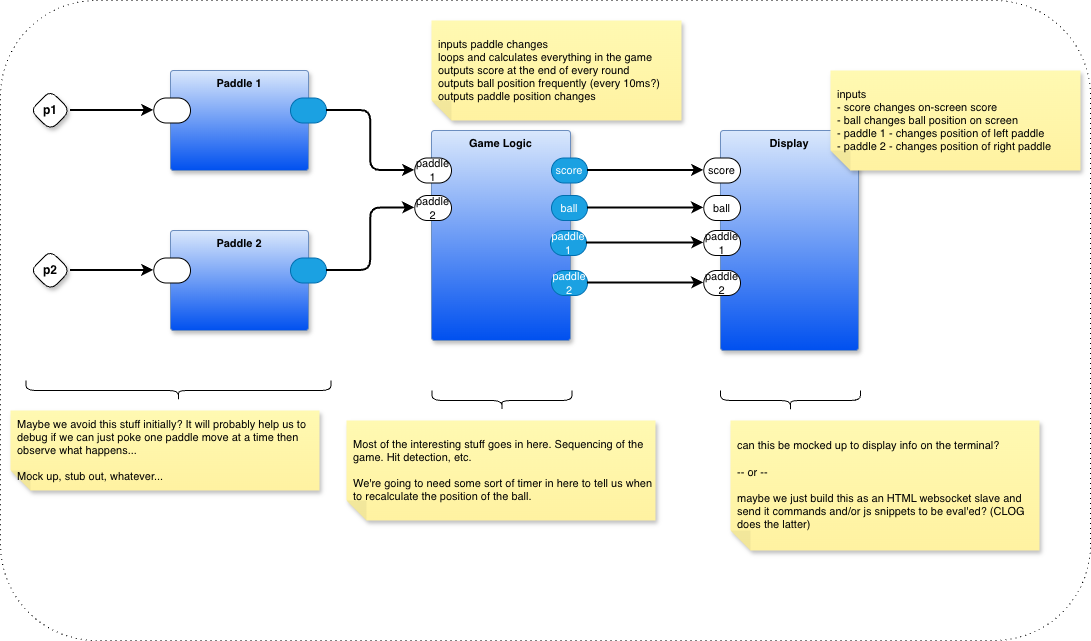

The diagram above was exported from draw.io. Its source (the exported page's mxGraphModel, read from the mxfile embedded in the PNG):
<mxGraphModel dx="1106" dy="758" grid="1" gridSize="10" guides="1" tooltips="1" connect="1" arrows="1" fold="1" page="1" pageScale="1" pageWidth="1100" pageHeight="850" math="0" shadow="0">
  <root>
    <mxCell id="0" />
    <mxCell id="1" parent="0" />
    <mxCell id="23TQ1Nl_gfC03KORx50A-1" value="" style="rounded=1;whiteSpace=wrap;html=1;fontFamily=Helvetica;fontSize=11;labelBackgroundColor=default;dashed=1;dashPattern=1 4;" vertex="1" parent="1">
      <mxGeometry x="50" y="170" width="1090" height="640" as="geometry" />
    </mxCell>
    <mxCell id="X-DPVdPUf8l-BQvU723_-1" value="p1" style="rhombus;whiteSpace=wrap;html=1;rounded=1;fontStyle=1;glass=0;sketch=0;fontSize=12;points=[[0,0.5,0,0,0],[0.5,0,0,0,0],[0.5,1,0,0,0],[1,0.5,0,0,0]];shadow=1;fontFamily=Helvetica;fontColor=default;labelBackgroundColor=none;" parent="1" vertex="1">
      <mxGeometry x="80" y="260" width="40" height="40" as="geometry" />
    </mxCell>
    <mxCell id="X-DPVdPUf8l-BQvU723_-2" value="Paddle 1" style="rounded=1;whiteSpace=wrap;html=1;container=1;recursiveResize=0;verticalAlign=top;arcSize=6;fontStyle=1;autosize=0;points=[];absoluteArcSize=1;shadow=1;strokeColor=#6c8ebf;fillColor=#dae8fc;fontFamily=Helvetica;fontSize=11;gradientColor=#0050EF;fontColor=default;labelBackgroundColor=none;" parent="1" vertex="1">
      <mxGeometry x="220" y="240" width="138" height="100" as="geometry">
        <mxRectangle x="-98" y="-1230" width="99" height="26" as="alternateBounds" />
      </mxGeometry>
    </mxCell>
    <mxCell id="X-DPVdPUf8l-BQvU723_-3" value="" style="rounded=1;whiteSpace=wrap;html=1;sketch=0;points=[[0,0.5,0,0,0],[1,0.5,0,0,0]];arcSize=50;fontFamily=Helvetica;fontSize=11;fontColor=default;labelBackgroundColor=none;" parent="X-DPVdPUf8l-BQvU723_-2" vertex="1">
      <mxGeometry x="-16.75" y="27.5" width="36.75" height="25" as="geometry" />
    </mxCell>
    <mxCell id="X-DPVdPUf8l-BQvU723_-4" value="" style="rounded=1;whiteSpace=wrap;html=1;sketch=0;points=[[0,0.5,0,0,0],[1,0.5,0,0,0]];fillColor=#1ba1e2;fontColor=#ffffff;strokeColor=#006EAF;arcSize=50;fontFamily=Helvetica;fontSize=11;labelBackgroundColor=none;" parent="X-DPVdPUf8l-BQvU723_-2" vertex="1">
      <mxGeometry x="120" y="27.5" width="36" height="25" as="geometry" />
    </mxCell>
    <mxCell id="X-DPVdPUf8l-BQvU723_-6" value="Game Logic" style="rounded=1;whiteSpace=wrap;html=1;container=1;recursiveResize=0;verticalAlign=top;arcSize=6;fontStyle=1;autosize=0;points=[];absoluteArcSize=1;shadow=1;strokeColor=#6c8ebf;fillColor=#dae8fc;fontFamily=Helvetica;fontSize=11;gradientColor=#0050EF;fontColor=default;labelBackgroundColor=none;" parent="1" vertex="1">
      <mxGeometry x="481" y="300" width="139" height="210" as="geometry">
        <mxRectangle x="-98" y="-1230" width="99" height="26" as="alternateBounds" />
      </mxGeometry>
    </mxCell>
    <mxCell id="X-DPVdPUf8l-BQvU723_-7" value="paddle 1" style="rounded=1;whiteSpace=wrap;html=1;sketch=0;points=[[0,0.5,0,0,0],[1,0.5,0,0,0]];arcSize=50;fontFamily=Helvetica;fontSize=11;fontColor=default;labelBackgroundColor=none;" parent="X-DPVdPUf8l-BQvU723_-6" vertex="1">
      <mxGeometry x="-16.75" y="27.5" width="36.75" height="25" as="geometry" />
    </mxCell>
    <mxCell id="X-DPVdPUf8l-BQvU723_-8" value="score" style="rounded=1;whiteSpace=wrap;html=1;sketch=0;points=[[0,0.5,0,0,0],[1,0.5,0,0,0]];fillColor=#1ba1e2;fontColor=#ffffff;strokeColor=#006EAF;arcSize=50;fontFamily=Helvetica;fontSize=11;labelBackgroundColor=none;" parent="X-DPVdPUf8l-BQvU723_-6" vertex="1">
      <mxGeometry x="120" y="27.5" width="36" height="25" as="geometry" />
    </mxCell>
    <mxCell id="X-DPVdPUf8l-BQvU723_-24" value="paddle 2" style="rounded=1;whiteSpace=wrap;html=1;sketch=0;points=[[0,0.5,0,0,0],[1,0.5,0,0,0]];fillColor=#1ba1e2;fontColor=#ffffff;strokeColor=#006EAF;arcSize=50;fontFamily=Helvetica;fontSize=11;labelBackgroundColor=none;" parent="X-DPVdPUf8l-BQvU723_-6" vertex="1">
      <mxGeometry x="120" y="140" width="36" height="25" as="geometry" />
    </mxCell>
    <mxCell id="X-DPVdPUf8l-BQvU723_-22" value="ball" style="rounded=1;whiteSpace=wrap;html=1;sketch=0;points=[[0,0.5,0,0,0],[1,0.5,0,0,0]];fillColor=#1ba1e2;fontColor=#ffffff;strokeColor=#006EAF;arcSize=50;fontFamily=Helvetica;fontSize=11;labelBackgroundColor=none;" parent="X-DPVdPUf8l-BQvU723_-6" vertex="1">
      <mxGeometry x="120" y="65" width="36" height="25" as="geometry" />
    </mxCell>
    <mxCell id="X-DPVdPUf8l-BQvU723_-23" value="paddle 1" style="rounded=1;whiteSpace=wrap;html=1;sketch=0;points=[[0,0.5,0,0,0],[1,0.5,0,0,0]];fillColor=#1ba1e2;fontColor=#ffffff;strokeColor=#006EAF;arcSize=50;fontFamily=Helvetica;fontSize=11;labelBackgroundColor=none;" parent="X-DPVdPUf8l-BQvU723_-6" vertex="1">
      <mxGeometry x="119" y="100" width="36" height="25" as="geometry" />
    </mxCell>
    <mxCell id="bsslGJvn29eXjr0nfo0c-1" value="paddle 2" style="rounded=1;whiteSpace=wrap;html=1;sketch=0;points=[[0,0.5,0,0,0],[1,0.5,0,0,0]];arcSize=50;fontFamily=Helvetica;fontSize=11;fontColor=default;labelBackgroundColor=none;" vertex="1" parent="X-DPVdPUf8l-BQvU723_-6">
      <mxGeometry x="-16.75" y="65" width="36.75" height="25" as="geometry" />
    </mxCell>
    <mxCell id="X-DPVdPUf8l-BQvU723_-10" value="Display" style="rounded=1;whiteSpace=wrap;html=1;container=1;recursiveResize=0;verticalAlign=top;arcSize=6;fontStyle=1;autosize=0;points=[];absoluteArcSize=1;shadow=1;strokeColor=#6c8ebf;fillColor=#dae8fc;fontFamily=Helvetica;fontSize=11;gradientColor=#0050EF;fontColor=default;labelBackgroundColor=none;" parent="1" vertex="1">
      <mxGeometry x="770" y="300" width="138" height="220" as="geometry">
        <mxRectangle x="-98" y="-1230" width="99" height="26" as="alternateBounds" />
      </mxGeometry>
    </mxCell>
    <mxCell id="X-DPVdPUf8l-BQvU723_-11" value="score" style="rounded=1;whiteSpace=wrap;html=1;sketch=0;points=[[0,0.5,0,0,0],[1,0.5,0,0,0]];arcSize=50;fontFamily=Helvetica;fontSize=11;fontColor=default;labelBackgroundColor=none;" parent="X-DPVdPUf8l-BQvU723_-10" vertex="1">
      <mxGeometry x="-16.75" y="27.5" width="36.75" height="25" as="geometry" />
    </mxCell>
    <mxCell id="X-DPVdPUf8l-BQvU723_-18" value="ball" style="rounded=1;whiteSpace=wrap;html=1;sketch=0;points=[[0,0.5,0,0,0],[1,0.5,0,0,0]];arcSize=50;fontFamily=Helvetica;fontSize=11;fontColor=default;labelBackgroundColor=none;" parent="X-DPVdPUf8l-BQvU723_-10" vertex="1">
      <mxGeometry x="-16.75" y="65" width="36.75" height="25" as="geometry" />
    </mxCell>
    <mxCell id="X-DPVdPUf8l-BQvU723_-20" value="paddle 2" style="rounded=1;whiteSpace=wrap;html=1;sketch=0;points=[[0,0.5,0,0,0],[1,0.5,0,0,0]];arcSize=50;fontFamily=Helvetica;fontSize=11;fontColor=default;labelBackgroundColor=none;" parent="X-DPVdPUf8l-BQvU723_-10" vertex="1">
      <mxGeometry x="-16.75" y="140" width="36.75" height="25" as="geometry" />
    </mxCell>
    <mxCell id="X-DPVdPUf8l-BQvU723_-19" value="paddle 1" style="rounded=1;whiteSpace=wrap;html=1;sketch=0;points=[[0,0.5,0,0,0],[1,0.5,0,0,0]];arcSize=50;fontFamily=Helvetica;fontSize=11;fontColor=default;labelBackgroundColor=none;" parent="X-DPVdPUf8l-BQvU723_-10" vertex="1">
      <mxGeometry x="-16.75" y="100" width="36.75" height="25" as="geometry" />
    </mxCell>
    <mxCell id="X-DPVdPUf8l-BQvU723_-14" value="Paddle 2" style="rounded=1;whiteSpace=wrap;html=1;container=1;recursiveResize=0;verticalAlign=top;arcSize=6;fontStyle=1;autosize=0;points=[];absoluteArcSize=1;shadow=1;strokeColor=#6c8ebf;fillColor=#dae8fc;fontFamily=Helvetica;fontSize=11;gradientColor=#0050EF;fontColor=default;labelBackgroundColor=none;" parent="1" vertex="1">
      <mxGeometry x="220" y="400" width="138" height="100" as="geometry">
        <mxRectangle x="-98" y="-1230" width="99" height="26" as="alternateBounds" />
      </mxGeometry>
    </mxCell>
    <mxCell id="X-DPVdPUf8l-BQvU723_-15" value="" style="rounded=1;whiteSpace=wrap;html=1;sketch=0;points=[[0,0.5,0,0,0],[1,0.5,0,0,0]];arcSize=50;fontFamily=Helvetica;fontSize=11;fontColor=default;labelBackgroundColor=none;" parent="X-DPVdPUf8l-BQvU723_-14" vertex="1">
      <mxGeometry x="-16.75" y="27.5" width="36.75" height="25" as="geometry" />
    </mxCell>
    <mxCell id="X-DPVdPUf8l-BQvU723_-16" value="" style="rounded=1;whiteSpace=wrap;html=1;sketch=0;points=[[0,0.5,0,0,0],[1,0.5,0,0,0]];fillColor=#1ba1e2;fontColor=#ffffff;strokeColor=#006EAF;arcSize=50;fontFamily=Helvetica;fontSize=11;labelBackgroundColor=none;" parent="X-DPVdPUf8l-BQvU723_-14" vertex="1">
      <mxGeometry x="120" y="27.5" width="36" height="25" as="geometry" />
    </mxCell>
    <mxCell id="X-DPVdPUf8l-BQvU723_-21" value="p2" style="rhombus;whiteSpace=wrap;html=1;rounded=1;fontStyle=1;glass=0;sketch=0;fontSize=12;points=[[0,0.5,0,0,0],[0.5,0,0,0,0],[0.5,1,0,0,0],[1,0.5,0,0,0]];shadow=1;fontFamily=Helvetica;fontColor=default;labelBackgroundColor=none;" parent="1" vertex="1">
      <mxGeometry x="80" y="420" width="40" height="40" as="geometry" />
    </mxCell>
    <mxCell id="X-DPVdPUf8l-BQvU723_-25" style="edgeStyle=orthogonalEdgeStyle;rounded=1;orthogonalLoop=1;jettySize=auto;html=1;exitX=1;exitY=0.5;exitDx=0;exitDy=0;exitPerimeter=0;entryX=0;entryY=0.5;entryDx=0;entryDy=0;entryPerimeter=0;strokeWidth=2;curved=0;" parent="1" source="X-DPVdPUf8l-BQvU723_-8" target="X-DPVdPUf8l-BQvU723_-11" edge="1">
      <mxGeometry relative="1" as="geometry" />
    </mxCell>
    <mxCell id="X-DPVdPUf8l-BQvU723_-26" style="edgeStyle=orthogonalEdgeStyle;shape=connector;curved=0;rounded=1;orthogonalLoop=1;jettySize=auto;html=1;exitX=1;exitY=0.5;exitDx=0;exitDy=0;exitPerimeter=0;strokeColor=default;strokeWidth=2;align=center;verticalAlign=middle;fontFamily=Helvetica;fontSize=11;fontColor=default;labelBackgroundColor=default;endArrow=classic;" parent="1" source="X-DPVdPUf8l-BQvU723_-22" target="X-DPVdPUf8l-BQvU723_-18" edge="1">
      <mxGeometry relative="1" as="geometry" />
    </mxCell>
    <mxCell id="X-DPVdPUf8l-BQvU723_-27" style="edgeStyle=orthogonalEdgeStyle;shape=connector;curved=0;rounded=1;orthogonalLoop=1;jettySize=auto;html=1;exitX=1;exitY=0.5;exitDx=0;exitDy=0;exitPerimeter=0;entryX=0;entryY=0.5;entryDx=0;entryDy=0;entryPerimeter=0;strokeColor=default;strokeWidth=2;align=center;verticalAlign=middle;fontFamily=Helvetica;fontSize=11;fontColor=default;labelBackgroundColor=default;endArrow=classic;" parent="1" source="X-DPVdPUf8l-BQvU723_-23" target="X-DPVdPUf8l-BQvU723_-19" edge="1">
      <mxGeometry relative="1" as="geometry" />
    </mxCell>
    <mxCell id="X-DPVdPUf8l-BQvU723_-28" style="edgeStyle=orthogonalEdgeStyle;shape=connector;curved=0;rounded=1;orthogonalLoop=1;jettySize=auto;html=1;exitX=1;exitY=0.5;exitDx=0;exitDy=0;exitPerimeter=0;entryX=0;entryY=0.5;entryDx=0;entryDy=0;entryPerimeter=0;strokeColor=default;strokeWidth=2;align=center;verticalAlign=middle;fontFamily=Helvetica;fontSize=11;fontColor=default;labelBackgroundColor=default;endArrow=classic;" parent="1" source="X-DPVdPUf8l-BQvU723_-24" target="X-DPVdPUf8l-BQvU723_-20" edge="1">
      <mxGeometry relative="1" as="geometry" />
    </mxCell>
    <mxCell id="bsslGJvn29eXjr0nfo0c-2" style="edgeStyle=orthogonalEdgeStyle;rounded=1;orthogonalLoop=1;jettySize=auto;html=1;exitX=1;exitY=0.5;exitDx=0;exitDy=0;exitPerimeter=0;entryX=0;entryY=0.5;entryDx=0;entryDy=0;entryPerimeter=0;strokeWidth=2;curved=0;" edge="1" parent="1" source="X-DPVdPUf8l-BQvU723_-16" target="bsslGJvn29eXjr0nfo0c-1">
      <mxGeometry relative="1" as="geometry" />
    </mxCell>
    <mxCell id="bsslGJvn29eXjr0nfo0c-3" style="edgeStyle=orthogonalEdgeStyle;shape=connector;curved=0;rounded=1;orthogonalLoop=1;jettySize=auto;html=1;exitX=1;exitY=0.5;exitDx=0;exitDy=0;exitPerimeter=0;entryX=0;entryY=0.5;entryDx=0;entryDy=0;entryPerimeter=0;strokeColor=default;strokeWidth=2;align=center;verticalAlign=middle;fontFamily=Helvetica;fontSize=11;fontColor=default;labelBackgroundColor=default;endArrow=classic;" edge="1" parent="1" source="X-DPVdPUf8l-BQvU723_-4" target="X-DPVdPUf8l-BQvU723_-7">
      <mxGeometry relative="1" as="geometry" />
    </mxCell>
    <mxCell id="bsslGJvn29eXjr0nfo0c-4" style="edgeStyle=orthogonalEdgeStyle;shape=connector;curved=0;rounded=1;orthogonalLoop=1;jettySize=auto;html=1;exitX=1;exitY=0.5;exitDx=0;exitDy=0;exitPerimeter=0;entryX=0;entryY=0.5;entryDx=0;entryDy=0;entryPerimeter=0;strokeColor=default;strokeWidth=2;align=center;verticalAlign=middle;fontFamily=Helvetica;fontSize=11;fontColor=default;labelBackgroundColor=default;endArrow=classic;" edge="1" parent="1" source="X-DPVdPUf8l-BQvU723_-1" target="X-DPVdPUf8l-BQvU723_-3">
      <mxGeometry relative="1" as="geometry" />
    </mxCell>
    <mxCell id="bsslGJvn29eXjr0nfo0c-5" style="edgeStyle=orthogonalEdgeStyle;shape=connector;curved=0;rounded=1;orthogonalLoop=1;jettySize=auto;html=1;entryX=0;entryY=0.5;entryDx=0;entryDy=0;entryPerimeter=0;strokeColor=default;strokeWidth=2;align=center;verticalAlign=middle;fontFamily=Helvetica;fontSize=11;fontColor=default;labelBackgroundColor=default;endArrow=classic;" edge="1" parent="1" source="X-DPVdPUf8l-BQvU723_-21" target="X-DPVdPUf8l-BQvU723_-15">
      <mxGeometry relative="1" as="geometry" />
    </mxCell>
    <mxCell id="bsslGJvn29eXjr0nfo0c-6" value="inputs&lt;div&gt;- score changes on-screen score&lt;/div&gt;&lt;div&gt;- ball changes ball position on screen&lt;/div&gt;&lt;div&gt;- paddle 1 - changes position of left paddle&lt;/div&gt;&lt;div&gt;- paddle 2 - changes position of right paddle&lt;/div&gt;" style="shape=note;whiteSpace=wrap;html=1;backgroundOutline=1;fontColor=#000000;darkOpacity=0.05;fillColor=#FFF9B2;strokeColor=none;fillStyle=solid;direction=west;gradientDirection=north;gradientColor=#FFF2A1;shadow=1;size=20;pointerEvents=1;fontFamily=Helvetica;fontSize=11;labelBackgroundColor=none;align=left;spacingLeft=5;" vertex="1" parent="1">
      <mxGeometry x="880" y="240" width="250" height="100" as="geometry" />
    </mxCell>
    <mxCell id="bsslGJvn29eXjr0nfo0c-8" value="inputs paddle changes&lt;div&gt;loops and calculates everything in the game&lt;/div&gt;&lt;div&gt;outputs score at the end of every round&lt;/div&gt;&lt;div&gt;outputs ball position frequently (every 10ms?)&lt;/div&gt;&lt;div&gt;outputs paddle position changes&lt;/div&gt;" style="shape=note;whiteSpace=wrap;html=1;backgroundOutline=1;fontColor=#000000;darkOpacity=0.05;fillColor=#FFF9B2;strokeColor=none;fillStyle=solid;direction=west;gradientDirection=north;gradientColor=#FFF2A1;shadow=1;size=20;pointerEvents=1;fontFamily=Helvetica;fontSize=11;labelBackgroundColor=none;align=left;spacingLeft=5;" vertex="1" parent="1">
      <mxGeometry x="481" y="190" width="250" height="100" as="geometry" />
    </mxCell>
    <mxCell id="bsslGJvn29eXjr0nfo0c-9" value="" style="shape=curlyBracket;whiteSpace=wrap;html=1;rounded=1;labelPosition=left;verticalLabelPosition=middle;align=right;verticalAlign=middle;fontFamily=Helvetica;fontSize=11;fontColor=default;labelBackgroundColor=default;rotation=-90;" vertex="1" parent="1">
      <mxGeometry x="830" y="500" width="20" height="140" as="geometry" />
    </mxCell>
    <mxCell id="bsslGJvn29eXjr0nfo0c-10" value="can this be mocked up to display info on the terminal?&lt;div&gt;&lt;br&gt;&lt;/div&gt;&lt;div&gt;-- or --&lt;/div&gt;&lt;div&gt;&lt;br&gt;&lt;/div&gt;&lt;div&gt;maybe we just build this as an HTML websocket slave and send it commands and/or js snippets to be eval'ed? (CLOG does the latter)&lt;/div&gt;" style="shape=note;whiteSpace=wrap;html=1;backgroundOutline=1;fontColor=#000000;darkOpacity=0.05;fillColor=#FFF9B2;strokeColor=none;fillStyle=solid;direction=west;gradientDirection=north;gradientColor=#FFF2A1;shadow=1;size=20;pointerEvents=1;fontFamily=Helvetica;fontSize=11;labelBackgroundColor=none;align=left;spacingLeft=5;" vertex="1" parent="1">
      <mxGeometry x="780" y="590" width="309" height="130" as="geometry" />
    </mxCell>
    <mxCell id="bsslGJvn29eXjr0nfo0c-11" value="" style="shape=curlyBracket;whiteSpace=wrap;html=1;rounded=1;labelPosition=left;verticalLabelPosition=middle;align=right;verticalAlign=middle;fontFamily=Helvetica;fontSize=11;fontColor=default;labelBackgroundColor=default;rotation=-90;" vertex="1" parent="1">
      <mxGeometry x="541.5" y="500" width="20" height="140" as="geometry" />
    </mxCell>
    <mxCell id="bsslGJvn29eXjr0nfo0c-12" value="Most of the interesting stuff goes in here. Sequencing of the game. Hit detection, etc.&lt;div&gt;&lt;br&gt;&lt;/div&gt;&lt;div&gt;We're going to need some sort of timer in here to tell us when to recalculate the position of the ball.&lt;/div&gt;" style="shape=note;whiteSpace=wrap;html=1;backgroundOutline=1;fontColor=#000000;darkOpacity=0.05;fillColor=#FFF9B2;strokeColor=none;fillStyle=solid;direction=west;gradientDirection=north;gradientColor=#FFF2A1;shadow=1;size=20;pointerEvents=1;fontFamily=Helvetica;fontSize=11;labelBackgroundColor=none;align=left;spacingLeft=5;" vertex="1" parent="1">
      <mxGeometry x="396" y="590" width="309" height="100" as="geometry" />
    </mxCell>
    <mxCell id="bsslGJvn29eXjr0nfo0c-13" value="" style="shape=curlyBracket;whiteSpace=wrap;html=1;rounded=1;labelPosition=left;verticalLabelPosition=middle;align=right;verticalAlign=middle;fontFamily=Helvetica;fontSize=11;fontColor=default;labelBackgroundColor=default;rotation=-90;" vertex="1" parent="1">
      <mxGeometry x="218" y="407.5" width="20" height="305" as="geometry" />
    </mxCell>
    <mxCell id="bsslGJvn29eXjr0nfo0c-14" value="Maybe we avoid this stuff initially? It will probably help us to debug if we can just poke one paddle move at a time then observe what happens...&lt;div&gt;&lt;br&gt;&lt;/div&gt;&lt;div&gt;Mock up, stub out, whatever...&lt;/div&gt;" style="shape=note;whiteSpace=wrap;html=1;backgroundOutline=1;fontColor=#000000;darkOpacity=0.05;fillColor=#FFF9B2;strokeColor=none;fillStyle=solid;direction=west;gradientDirection=north;gradientColor=#FFF2A1;shadow=1;size=20;pointerEvents=1;fontFamily=Helvetica;fontSize=11;labelBackgroundColor=none;align=left;spacingLeft=5;" vertex="1" parent="1">
      <mxGeometry x="60" y="580" width="309" height="80" as="geometry" />
    </mxCell>
  </root>
</mxGraphModel>